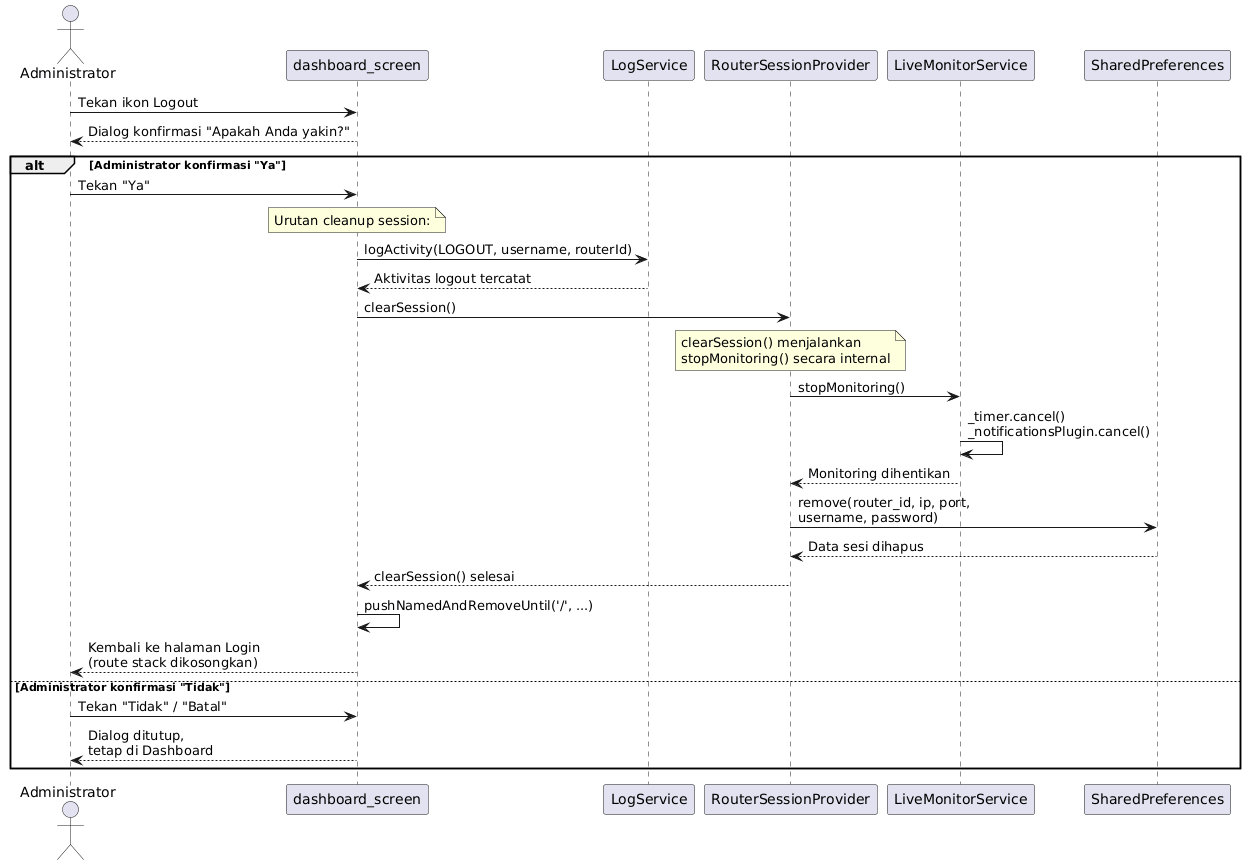

The diagram above was rendered by PlantUML. Its source (embedded in the PNG):
@startuml
actor Administrator
participant "dashboard_screen" as UI
participant "LogService" as LOG
participant "RouterSessionProvider" as RSP
participant "LiveMonitorService" as LMS
participant "SharedPreferences" as SP

Administrator -> UI : Tekan ikon Logout
UI --> Administrator : Dialog konfirmasi "Apakah Anda yakin?"

alt Administrator konfirmasi "Ya"
    Administrator -> UI : Tekan "Ya"

    note over UI : Urutan cleanup session:
    UI -> LOG : logActivity(LOGOUT, username, routerId)
    LOG --> UI : Aktivitas logout tercatat

    UI -> RSP : clearSession()
    note over RSP : clearSession() menjalankan\nstopMonitoring() secara internal
    RSP -> LMS : stopMonitoring()
    LMS -> LMS : _timer.cancel()\n_notificationsPlugin.cancel()
    LMS --> RSP : Monitoring dihentikan

    RSP -> SP : remove(router_id, ip, port,\nusername, password)
    SP --> RSP : Data sesi dihapus

    RSP --> UI : clearSession() selesai

    UI -> UI : pushNamedAndRemoveUntil('/', ...)
    UI --> Administrator : Kembali ke halaman Login\n(route stack dikosongkan)

else Administrator konfirmasi "Tidak"
    Administrator -> UI : Tekan "Tidak" / "Batal"
    UI --> Administrator : Dialog ditutup,\ntetap di Dashboard
end
@enduml